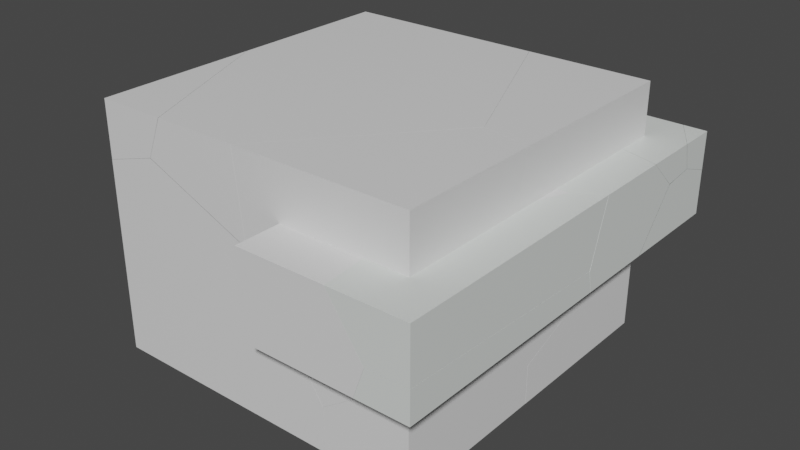 # Source: Shattered_Barry.blend  (saved by Blender 2.91.10; exported with 4.5.12 LTS)
import bpy
from mathutils import Matrix  # noqa: F401  (used for matrix-valued properties, if any)

bpy.ops.wm.read_factory_settings(use_empty=True)
scene = bpy.context.scene
scene.name = 'Scene'

# ---- collections
col_collection = bpy.data.collections.new('Collection'); scene.collection.children.link(col_collection)

# ---- materials (node trees are filled in below, after node groups)
mat_material = bpy.data.materials.new('Material')
mat_material.alpha_threshold = 0.0
mat_material.use_transparent_shadow = False
mat_material.line_color = (0.0, 0.0, 0.0, 1.0)
mat_material_001 = bpy.data.materials.new('Material.001')
mat_material_001.use_transparent_shadow = False

# ---- material node trees
mat_material.use_nodes = True; mat_material.node_tree.nodes.clear()
_N = mat_material.node_tree.nodes; _L = mat_material.node_tree.links
n0 = _N.new('ShaderNodeOutputMaterial'); n0.name = 'Material Output'; n0.location = (300, 300)
n1 = _N.new('ShaderNodeBsdfPrincipled'); n1.name = 'Principled BSDF'; n1.location = (10, 300)
n1.distribution = 'GGX'
n1.subsurface_method = 'BURLEY'
n1.inputs[2].default_value = 0.4
n1.inputs[3].default_value = 1.45
n1.inputs[27].default_value = (0.0, 0.0, 0.0, 1.0)
n1.inputs[28].default_value = 1.0
_L.new(n1.outputs[0], n0.inputs[0])
n0.is_active_output = True
mat_material_001.use_nodes = True; mat_material_001.node_tree.nodes.clear()
_N = mat_material_001.node_tree.nodes; _L = mat_material_001.node_tree.links
n0 = _N.new('ShaderNodeBsdfPrincipled'); n0.name = 'Principled BSDF'; n0.location = (10, 300)
n0.distribution = 'GGX'
n0.subsurface_method = 'BURLEY'
n0.inputs[0].default_value = (0.7663, 0.8, 0.7746, 1.0)
n0.inputs[3].default_value = 1.45
n0.inputs[27].default_value = (0.0, 0.0, 0.0, 1.0)
n0.inputs[28].default_value = 1.0
n1 = _N.new('ShaderNodeOutputMaterial'); n1.name = 'Material Output'; n1.location = (300, 300)
_L.new(n0.outputs[0], n1.inputs[0])
n1.is_active_output = True

# ---- world
world_world = bpy.data.worlds.new('World'); scene.world = world_world
world_world.use_nodes = True; world_world.node_tree.nodes.clear()
_N = world_world.node_tree.nodes; _L = world_world.node_tree.links
n0 = _N.new('ShaderNodeOutputWorld'); n0.name = 'World Output'; n0.location = (300, 300)
n1 = _N.new('ShaderNodeBackground'); n1.name = 'Background'; n1.location = (10, 300)
n1.inputs[0].default_value = (0.05088, 0.05088, 0.05088, 1.0)
_L.new(n1.outputs[0], n0.inputs[0])
n0.is_active_output = True
world_world.color = (0.05088, 0.05088, 0.05088)
world_world.use_sun_shadow = False
world_world.sun_shadow_jitter_overblur = 0.0

# ---- meshes
me_cube_cell_008 = bpy.data.meshes.new('Cube_cell.008')
me_cube_cell_008.from_pydata([(0.5567, 1.482, 1.247), (-0.3741, -0.7263, -1.478), (-0.5244, -0.3397, -1.346), (-0.1234, -1.055, -0.6735), (-0.9717, 1.482, 1.247), (-0.03268, -0.6766, 1.247), (-0.02889, -0.6853, 1.247), (0.5567, -0.8061, 1.247), (0.5567, -0.5849, -1.275), (0.5567, -0.6102, -1.223), (0.5567, 1.482, -0.4413), (0.5567, -1.102, -0.2154), (0.5567, -0.823, 1.163), (-1.152, 1.482, -0.1082), (-0.6897, 1.482, -0.638), (-0.9717, 1.482, 1.247), (-0.03268, -0.6766, 1.247), (-0.02889, -0.6853, 1.247), (0.5567, -0.8061, 1.247), (0.5567, -0.6102, -1.223), (0.5567, -0.5849, -1.275), (0.5567, 1.482, -0.4413), (0.5567, -0.823, 1.163), (0.5567, -1.102, -0.2154), (-1.152, 1.482, -0.1082), (-0.6897, 1.482, -0.638)], [], [(18, 0, 15, 16, 17), (19, 20, 21, 0, 18, 22, 23), (14, 13, 15, 0, 21), (3, 11, 12), (3, 9, 11), (12, 7, 6, 3), (3, 1, 8, 9), (3, 6, 5, 1), (10, 8, 1, 25), (24, 2, 1), (25, 1, 2), (2, 24, 25), (5, 4, 24, 1)])
_k = set([(4, 5), (4, 24), (5, 6), (6, 7), (7, 12), (8, 9), (8, 10), (9, 11), (10, 25), (11, 12), (13, 14), (13, 15), (14, 21), (15, 16), (16, 17), (17, 18), (18, 22), (19, 20), (19, 23), (20, 21), (22, 23), (24, 25)])
me_cube_cell_008.attributes.new('sharp_edge', 'BOOLEAN', 'EDGE').data.foreach_set('value', [ (min(e.vertices), max(e.vertices)) in _k for e in me_cube_cell_008.edges])
_uv = me_cube_cell_008.uv_layers.new(name='UVMap')
_uv.uv.foreach_set('vector', [0.625, 0.643, 0.625, 0.5, 0.7205, 0.5, 0.6618, 0.6349, 0.6616, 0.6354, 0.4192, 0.6308, 0.4149, 0.6292, 0.4843, 0.5, 0.625, 0.5, 0.625, 0.643, 0.6181, 0.6441, 0.5031, 0.6615, 0.4679, 0.4219, 0.5121, 0.3932, 0.625, 0.4045, 0.625, 0.5, 0.4843, 0.5, 1.0, 0.0, 1.0, 0.932, 0.06785, 0.0, 0.0, 0.0, 0.931, 0.0, 0.932, 0.932, 1.0, 0.9321, 0.9512, 0.9257, 0.02525, 0.0, 1.0, 0.0, 1.0, 1.0, 0.0, 0.0, 0.9486, 0.0, 1.0, 0.06902, 1.0, 1.0, 0.02525, 0.02525, 0.01793, 0.0, 1.0, 0.0, 0.9616, 0.0239, 0.9486, 0.9486, 0.0, 0.0, 0.9779, 0.0, 0.0265, 0.0, 1.0, 0.0, 1.0, 1.0, 1.0, 0.02215, 1.0, 1.0, 0.0, 0.0, 0.0, 0.0, 0.9735, 0.0, 0.9733, 0.9733, 0.9821, 0.0, 0.9818, 0.9778, 0.02196, 0.0, 0.0, 0.0])
me_cube_cell_008.materials.append(mat_material)
me_cube_cell_008.use_remesh_fix_poles = True
me_cube_cell_008.use_remesh_preserve_attributes = False
me_cube_cell_008.use_mirror_vertex_groups = False
me_cube_cell_008.update()
me_cube_cell_009 = bpy.data.meshes.new('Cube_cell.009')
me_cube_cell_009.from_pydata([(0.5791, 1.269, -0.3482), (-0.5001, -0.558, 0.05474), (-0.352, -0.9389, -0.07572), (-0.4235, -0.9493, -0.2144), (-0.2756, 1.269, -0.3482), (-0.3013, 0.7016, -0.3482), (-0.3753, -0.941, -0.3482), (0.5791, -0.7943, -0.3482), (0.5791, -0.7976, 0.123), (0.5791, -0.7976, 0.1288), (0.5791, 1.269, 0.9624), (-0.6679, 1.269, 0.7624), (0.5791, -0.7943, -0.3482), (-0.3753, -0.941, -0.3482), (-0.3013, 0.7016, -0.3482), (-0.2756, 1.269, -0.3482), (0.5791, -0.7976, 0.1288), (0.5791, -0.7976, 0.123), (-0.6679, 1.269, 0.7624), (0.5791, 1.269, 0.9624)], [], [(3, 2, 1), (15, 0, 12, 13, 14), (16, 17, 12, 0, 19), (11, 19, 0, 15), (3, 6, 7, 8), (1, 18, 3), (8, 9, 2, 3), (18, 1, 2, 9, 10), (3, 5, 6), (5, 3, 18, 4)])
_k = set([(4, 5), (4, 18), (5, 6), (6, 7), (7, 8), (8, 9), (9, 10), (10, 18), (11, 15), (11, 19), (12, 13), (12, 17), (13, 14), (14, 15), (16, 17), (16, 19)])
me_cube_cell_009.attributes.new('sharp_edge', 'BOOLEAN', 'EDGE').data.foreach_set('value', [ (min(e.vertices), max(e.vertices)) in _k for e in me_cube_cell_009.edges])
_uv = me_cube_cell_009.uv_layers.new(name='UVMap')
_uv.uv.foreach_set('vector', [0.0, 0.0, 1.0, 0.0, 1.0, 1.0, 0.3216, 0.5, 0.375, 0.5, 0.375, 0.6289, 0.3154, 0.6381, 0.32, 0.5355, 0.4148, 0.6292, 0.4143, 0.6292, 0.375, 0.6289, 0.375, 0.5, 0.4842, 0.5, 0.4678, 0.422, 0.4842, 0.5, 0.375, 0.5, 0.375, 0.4466, 1.0, 1.0, 0.2724, 0.2724, 0.9529, 0.07599, 0.9523, 0.9523, 1.0, 1.0, 0.02223, 0.0, 1.0, 0.0, 1.0, 0.9523, 0.9488, 0.9488, 0.0, 0.0, 1.0, 0.0, 0.02687, 0.0, 1.0, 1.0, 0.0, 0.0, 0.9488, 0.0, 0.9848, 0.9582, 1.0, 0.0, 1.0, 0.7277, 0.2724, 0.0, 0.7277, 0.7277, 0.0, 0.0, 0.9778, 0.0, 0.9778, 0.9389])
me_cube_cell_009.materials.append(mat_material)
me_cube_cell_009.use_remesh_fix_poles = True
me_cube_cell_009.use_remesh_preserve_attributes = False
me_cube_cell_009.use_mirror_vertex_groups = False
me_cube_cell_009.update()
me_cube_cell_001 = bpy.data.meshes.new('Cube_cell.001')
me_cube_cell_001.from_pydata([(0.7572, -0.7322, 1.091), (0.07693, 0.7296, -0.8283), (-0.3479, 0.172, -1.221), (0.1716, 1.098, 1.091), (0.7572, 0.9781, 1.091), (-1.369, -0.7322, 1.091), (-0.3083, -0.7322, -1.36), (0.7572, -0.7322, -0.6302), (-1.252, -0.7322, 0.04723), (0.7572, 0.6826, -0.3705), (0.1716, 1.098, 1.091), (-1.369, -0.7322, 1.091), (0.7572, 0.9781, 1.091), (-1.252, -0.7322, 0.04723), (-0.3083, -0.7322, -1.36), (0.7572, -0.7322, -0.6302), (0.7572, 0.6826, -0.3705)], [], [(10, 11, 0, 12), (13, 14, 15, 0, 11), (12, 0, 15, 16), (4, 9, 1, 3), (1, 2, 8, 5, 3), (8, 2, 6), (7, 6, 2, 1, 9)])
_k = set([(3, 4), (3, 5), (4, 9), (5, 8), (6, 7), (6, 8), (7, 9), (10, 11), (10, 12), (11, 13), (12, 16), (13, 14), (14, 15), (15, 16)])
me_cube_cell_001.attributes.new('sharp_edge', 'BOOLEAN', 'EDGE').data.foreach_set('value', [ (min(e.vertices), max(e.vertices)) in _k for e in me_cube_cell_001.edges])
_uv = me_cube_cell_001.uv_layers.new(name='UVMap')
_uv.uv.foreach_set('vector', [0.6616, 0.6356, 0.7579, 0.75, 0.625, 0.75, 0.625, 0.6431, 0.538, 0.8756, 0.4208, 0.8166, 0.4816, 0.75, 0.625, 0.75, 0.625, 0.8829, 0.625, 0.6431, 0.625, 0.75, 0.4816, 0.75, 0.5032, 0.6616, 0.921, 0.03388, 0.9317, 0.9317, 0.0, 0.0, 0.9744, 0.0, 1.0, 0.0, 1.0, 1.0, 0.05245, 0.05245, 0.03149, 0.02548, 1.0, 0.02556, 0.05245, 0.0, 1.0, 0.0, 1.0, 0.9475, 0.962, 0.953, 0.05249, 0.0, 0.0, 0.0, 0.0, 0.0, 0.9317, 0.0])
me_cube_cell_001.materials.append(mat_material)
me_cube_cell_001.use_remesh_fix_poles = True
me_cube_cell_001.use_remesh_preserve_attributes = False
me_cube_cell_001.use_mirror_vertex_groups = False
me_cube_cell_001.update()
me_cube_cell_002 = bpy.data.meshes.new('Cube_cell.002')
me_cube_cell_002.from_pydata([(0.7275, -1.135, -0.3846), (0.0466, 0.3267, 0.6938), (-0.3769, -0.2301, 0.3016), (-0.2032, 0.6553, -0.1113), (-0.2747, 0.6448, -0.2512), (-0.4089, 0.474, -0.3786), (-0.3373, -1.135, -0.3846), (-0.3372, -1.135, 0.1389), (-0.3372, -1.135, 0.1627), (0.7275, -1.135, 0.8923), (-0.401, 0.2961, -0.3846), (-0.4088, 0.4724, -0.3846), (-0.3715, 0.5098, -0.3846), (0.7275, 0.7989, -0.3846), (-0.2275, 0.6525, -0.3846), (0.7275, 0.7968, 0.09247), (0.7275, 0.2794, 1.152), (-0.3372, -1.135, 0.1627), (-0.3372, -1.135, 0.1389), (-0.3373, -1.135, -0.3846), (0.7275, -1.135, 0.8923), (-0.401, 0.2961, -0.3846), (-0.4088, 0.4724, -0.3846), (-0.3715, 0.5098, -0.3846), (-0.2275, 0.6525, -0.3846), (0.7275, 0.7989, -0.3846), (0.7275, 0.7968, 0.09247), (0.7275, 0.2794, 1.152)], [], [(3, 5, 1), (5, 2, 1), (4, 5, 3), (17, 18, 19, 0, 20), (0, 19, 21, 22, 23, 24, 25), (20, 0, 25, 26, 27), (14, 4, 3, 15, 13), (15, 3, 1, 16), (9, 16, 1, 2, 8), (2, 5, 7, 8), (10, 6, 7, 5), (12, 11, 5, 4), (11, 10, 5), (14, 12, 4)])
_k = set([(6, 7), (6, 10), (7, 8), (8, 9), (9, 16), (10, 11), (11, 12), (12, 14), (13, 14), (13, 15), (15, 16), (17, 18), (17, 20), (18, 19), (19, 21), (20, 27), (21, 22), (22, 23), (23, 24), (24, 25), (25, 26), (26, 27)])
me_cube_cell_002.attributes.new('sharp_edge', 'BOOLEAN', 'EDGE').data.foreach_set('value', [ (min(e.vertices), max(e.vertices)) in _k for e in me_cube_cell_002.edges])
_uv = me_cube_cell_002.uv_layers.new(name='UVMap')
_uv.uv.foreach_set('vector', [0.0, 0.0, 1.0, 0.0, 1.0, 1.0, 0.0, 0.0, 1.0, 0.0, 1.0, 1.0, 0.0, 0.0, 1.0, 0.0, 1.0, 1.0, 0.4206, 0.8165, 0.4186, 0.8165, 0.375, 0.8166, 0.375, 0.75, 0.4814, 0.75, 0.375, 0.75, 0.3084, 0.75, 0.3045, 0.6605, 0.304, 0.6495, 0.3063, 0.6472, 0.3153, 0.6383, 0.375, 0.6291, 0.4814, 0.75, 0.375, 0.75, 0.375, 0.6291, 0.4148, 0.6292, 0.503, 0.6616, 0.2745, 0.0, 1.0, 0.0, 1.0, 0.0, 1.0, 0.9488, 0.1126, 0.06134, 0.05119, 0.0, 1.0, 0.0, 1.0, 0.0, 1.0, 0.9318, 0.9551, 0.0343, 0.9318, 0.9318, 0.0, 0.0, 0.0, 0.0, 0.9477, 0.0, 1.0, 1.0, 0.0, 0.0, 0.9699, 0.0, 1.0, 0.05233, 0.1072, 0.0, 0.9698, 0.08183, 0.9699, 0.9699, 0.0, 0.0, 0.7256, 0.0, 1.0, 0.8937, 1.0, 1.0, 0.0, 0.0, 0.8937, 0.8937, 1.0, 0.8928, 1.0, 1.0, 0.2745, 0.2745, 1.0, 0.2744, 1.0, 1.0])
me_cube_cell_002.materials.append(mat_material)
me_cube_cell_002.use_remesh_fix_poles = True
me_cube_cell_002.use_remesh_preserve_attributes = False
me_cube_cell_002.use_mirror_vertex_groups = False
me_cube_cell_002.update()
me_cube_cell_003 = bpy.data.meshes.new('Cube_cell.003')
me_cube_cell_003.from_pydata([(-1.754, 2.173, 1.306), (1.139, -0.9211, -1.006), (1.108, -0.2165, -1.687), (1.563, -0.3648, -0.6146), (1.164, 0.3463, -1.289), (1.313, -0.03593, -1.42), (1.242, -0.04563, -1.559), (0.7143, 2.173, 1.306), (1.658, 0.005213, 1.306), (-1.754, 0.1513, 1.306), (0.1169, -1.827, 1.306), (-0.9089, -1.827, 1.306), (-1.104, -1.827, 0.8266), (0.234, -1.827, 0.2656), (-1.754, -0.9069, 0.1924), (-1.754, 0.6048, -1.296), (-1.754, 2.173, -0.1987), (0.5326, 2.173, -0.05119), (1.658, 0.005213, 1.306), (0.7143, 2.173, 1.306), (-1.754, 0.1513, 1.306), (-0.9089, -1.827, 1.306), (0.1169, -1.827, 1.306), (0.234, -1.827, 0.2656), (0.5326, 2.173, -0.05119), (-1.104, -1.827, 0.8266), (-1.754, 2.173, -0.1987), (-1.754, 0.6048, -1.296), (-1.754, -0.9069, 0.1924)], [], [(2, 3, 1), (21, 9, 14, 25), (5, 4, 3), (4, 5, 6), (18, 19, 0, 20, 11, 22), (23, 22, 11, 12), (20, 0, 26, 27, 28), (26, 0, 19, 17), (2, 1, 13, 25, 14, 15), (6, 2, 15, 16, 24), (3, 8, 10, 13, 1), (6, 5, 3, 2), (8, 3, 4, 24, 7), (4, 6, 24)])
_k = set([(7, 8), (7, 24), (8, 10), (9, 14), (9, 21), (10, 13), (11, 12), (11, 20), (12, 23), (13, 25), (14, 15), (15, 16), (16, 24), (17, 19), (17, 26), (18, 19), (18, 22), (20, 28), (21, 25), (22, 23), (26, 27), (27, 28)])
me_cube_cell_003.attributes.new('sharp_edge', 'BOOLEAN', 'EDGE').data.foreach_set('value', [ (min(e.vertices), max(e.vertices)) in _k for e in me_cube_cell_003.edges])
_uv = me_cube_cell_003.uv_layers.new(name='UVMap')
_uv.uv.foreach_set('vector', [0.0, 0.0, 1.0, 0.0, 1.0, 1.0, 0.1232, 0.1004, 0.9314, 0.01335, 0.9314, 0.9314, 0.04774, 0.04774, 0.0, 0.0, 1.0, 0.0, 1.0, 1.0, 0.0, 0.0, 1.0, 0.0, 1.0, 1.0, 0.6617, 0.6355, 0.7207, 0.5, 0.875, 0.5, 0.875, 0.6263, 0.8222, 0.75, 0.758, 0.75, 0.5383, 0.8757, 0.625, 0.883, 0.625, 0.9472, 0.585, 0.9593, 0.625, 0.1237, 0.625, 0.25, 0.4996, 0.25, 0.4082, 0.152, 0.5322, 0.05751, 0.4996, 0.25, 0.625, 0.25, 0.625, 0.4043, 0.5119, 0.3929, 1.0, 0.0, 0.0, 0.0, 0.9478, 0.0, 1.0, 0.04774, 1.0, 0.9314, 0.01725, 0.0, 1.0, 0.0, 1.0, 0.0, 1.0, 0.9828, 0.0222, 0.004995, 0.02191, 0.0, 1.0, 1.0, 0.02523, 0.02523, 0.994, 0.02549, 1.0, 0.0522, 1.0, 1.0, 0.0, 0.0, 1.0, 0.0, 1.0, 0.0, 1.0, 1.0, 1.0, 0.02523, 1.0, 1.0, 1.0, 0.0, 1.0, 0.9735, 0.9774, 0.9407, 1.0, 0.0, 1.0, 1.0, 0.02648, 0.0])
me_cube_cell_003.materials.append(mat_material)
me_cube_cell_003.use_remesh_fix_poles = True
me_cube_cell_003.use_remesh_preserve_attributes = False
me_cube_cell_003.use_mirror_vertex_groups = False
me_cube_cell_003.update()
me_cube_cell_004 = bpy.data.meshes.new('Cube_cell.004')
me_cube_cell_004.from_pydata([(-2.038, 1.224, -0.3699), (0.8791, -0.5987, 0.03472), (0.958, -0.9945, -0.2368), (-2.038, -0.4533, -0.3699), (-2.038, -0.3437, 0.02495), (-2.038, 1.224, 1.123), (1.079, 0.6584, -0.3699), (1.105, 1.224, -0.3699), (0.5009, -1.086, -0.3699), (1.005, -0.9863, -0.3699), (0.8415, -1.149, -0.3699), (0.8243, -1.166, -0.3699), (0.7113, 1.224, 0.7437), (0.2498, 1.224, 1.27), (-2.038, -0.4533, -0.3699), (-2.038, -0.3437, 0.02495), (0.5009, -1.086, -0.3699), (1.105, 1.224, -0.3699), (1.079, 0.6584, -0.3699), (1.005, -0.9863, -0.3699), (0.8415, -1.149, -0.3699), (0.8243, -1.166, -0.3699), (-2.038, 1.224, 1.123), (0.2498, 1.224, 1.27), (0.7113, 1.224, 0.7437)], [], [(0, 14, 15, 22), (16, 14, 0, 17, 18, 19, 20, 11), (23, 12, 17, 0, 22), (2, 1, 13), (1, 24, 13), (4, 3, 8), (21, 4, 8), (21, 2, 4), (6, 2, 9), (2, 6, 7, 24), (24, 1, 2), (9, 2, 21, 10), (4, 2, 13, 5)])
_k = set([(3, 4), (3, 8), (4, 5), (5, 13), (6, 7), (6, 9), (7, 24), (8, 21), (9, 10), (10, 21), (11, 16), (11, 20), (12, 17), (12, 23), (13, 24), (14, 15), (14, 16), (15, 22), (17, 18), (18, 19), (19, 20), (22, 23)])
me_cube_cell_004.attributes.new('sharp_edge', 'BOOLEAN', 'EDGE').data.foreach_set('value', [ (min(e.vertices), max(e.vertices)) in _k for e in me_cube_cell_004.edges])
_uv = me_cube_cell_004.uv_layers.new(name='UVMap')
_uv.uv.foreach_set('vector', [0.375, 0.25, 0.375, 0.1452, 0.4082, 0.1523, 0.4994, 0.25, 0.2837, 0.6444, 0.125, 0.6048, 0.125, 0.5, 0.3214, 0.5, 0.3199, 0.5353, 0.3152, 0.6381, 0.305, 0.6483, 0.3039, 0.6494, 0.5117, 0.3931, 0.4676, 0.4219, 0.375, 0.4464, 0.375, 0.25, 0.4994, 0.25, 0.0, 0.0, 1.0, 0.0, 0.9778, 0.9778, 0.0, 0.0, 0.9735, 0.0, 0.9731, 0.9731, 1.0, 0.983, 0.1283, 0.1112, 1.0, 0.1111, 1.0, 0.0, 0.983, 0.983, 0.1111, 0.1111, 0.0, 0.0, 1.0, 0.0, 0.983, 0.983, 1.0, 0.2713, 1.0, 1.0, 0.2716, 0.2716, 1.0, 1.0, 0.2713, 0.2713, 0.06053, 0.022, 1.0, 0.02184, 0.02646, 0.0, 1.0, 0.0, 1.0, 1.0, 1.0, 0.2716, 1.0, 1.0, 0.0, 0.0, 0.08704, 0.0, 0.01628, 0.0, 1.0, 0.0, 1.0, 0.9778, 0.05259, 0.02136])
me_cube_cell_004.materials.append(mat_material)
me_cube_cell_004.use_remesh_fix_poles = True
me_cube_cell_004.use_remesh_preserve_attributes = False
me_cube_cell_004.use_mirror_vertex_groups = False
me_cube_cell_004.update()
me_cube_cell_005 = bpy.data.meshes.new('Cube_cell.005')
me_cube_cell_005.from_pydata([(-0.2727, -0.6009, 0.3378), (-0.2487, 1.316, 0.3378), (0.5698, -0.6009, 0.3378), (-0.2727, 1.372, 0.3378), (0.3941, -0.6009, -0.09657), (0.3756, -0.6009, -0.1422), (-0.2727, -0.6009, -0.3383), (-0.2727, 0.3162, -0.7742), (0.5698, -0.6009, 0.3378), (-0.2487, 1.316, 0.3378), (-0.2727, 1.372, 0.3378), (0.3941, -0.6009, -0.09657), (-0.2727, -0.6009, -0.3383), (0.3756, -0.6009, -0.1422), (-0.2727, 0.3162, -0.7742)], [], [(10, 0, 8, 9), (11, 8, 0, 12, 13), (14, 12, 0, 10), (1, 2, 4), (5, 6, 7), (3, 1, 4, 5, 7)])
_k = set([(1, 2), (1, 3), (2, 4), (3, 7), (4, 5), (5, 6), (6, 7), (8, 9), (8, 11), (9, 10), (10, 14), (11, 13), (12, 13), (12, 14)])
me_cube_cell_005.attributes.new('sharp_edge', 'BOOLEAN', 'EDGE').data.foreach_set('value', [ (min(e.vertices), max(e.vertices)) in _k for e in me_cube_cell_005.edges])
_uv = me_cube_cell_005.uv_layers.new(name='UVMap')
_uv.uv.foreach_set('vector', [0.875, 0.6267, 0.875, 0.75, 0.8223, 0.75, 0.8735, 0.6302, 0.5888, 0.9583, 0.625, 0.9473, 0.625, 1.0, 0.5687, 1.0, 0.585, 0.9595, 0.5323, 0.05732, 0.5687, 0.0, 0.625, 0.0, 0.625, 0.1233, 0.8989, 0.0, 0.8987, 0.8758, 0.02278, 0.0, 1.0, 0.952, 0.1161, 0.06819, 1.0, 0.06827, 0.9866, 0.06842, 1.0, 0.1011, 1.0, 0.9772, 0.952, 0.952, 0.06827, 0.06827])
me_cube_cell_005.materials.append(mat_material)
me_cube_cell_005.use_remesh_fix_poles = True
me_cube_cell_005.use_remesh_preserve_attributes = False
me_cube_cell_005.use_mirror_vertex_groups = False
me_cube_cell_005.update()
me_cube_cell_006 = bpy.data.meshes.new('Cube_cell.006')
me_cube_cell_006.from_pydata([(-1.593, -0.8703, -0.7576), (1.301, 0.03422, -0.07144), (1.269, 0.7394, -0.7518), (1.34, -0.8703, -0.2097), (1.34, -0.8703, -0.7576), (-1.593, -0.8703, 1.564), (-0.9447, -0.8703, 1.76), (0.3973, -0.8703, 1.197), (-1.593, 0.04788, 1.129), (-1.593, 1.561, -0.362), (-1.593, 1.45, -0.7576), (-1.593, 0.1298, 1.048), (1.34, -0.856, -0.7576), (1.277, 0.5648, -0.7576), (0.9668, 0.8131, -0.7576), (1.269, 0.7377, -0.7576), (1.34, -0.8703, -0.7576), (1.34, -0.8703, -0.2097), (0.3973, -0.8703, 1.197), (-0.9447, -0.8703, 1.76), (-1.593, -0.8703, 1.564), (-1.593, 0.04788, 1.129), (-1.593, 0.1298, 1.048), (-1.593, 1.561, -0.362), (-1.593, 1.45, -0.7576), (1.269, 0.7377, -0.7576), (1.277, 0.5648, -0.7576), (1.34, -0.856, -0.7576), (0.9668, 0.8131, -0.7576)], [], [(20, 0, 16, 17, 18, 19), (24, 0, 20, 21, 22, 23), (25, 26, 27, 16, 0, 24, 28), (10, 9, 2, 14), (15, 14, 2), (6, 8, 5), (1, 2, 11, 8, 6, 7), (9, 11, 2), (1, 12, 13, 2), (15, 2, 13), (3, 4, 12, 1), (1, 7, 3)])
_k = set([(3, 4), (3, 7), (4, 12), (5, 6), (5, 8), (6, 7), (8, 11), (9, 10), (9, 11), (10, 14), (12, 13), (13, 15), (14, 15), (16, 17), (16, 27), (17, 18), (18, 19), (19, 20), (20, 21), (21, 22), (22, 23), (23, 24), (24, 28), (25, 26), (25, 28), (26, 27)])
me_cube_cell_006.attributes.new('sharp_edge', 'BOOLEAN', 'EDGE').data.foreach_set('value', [ (min(e.vertices), max(e.vertices)) in _k for e in me_cube_cell_006.edges])
_uv = me_cube_cell_006.uv_layers.new(name='UVMap')
_uv.uv.foreach_set('vector', [0.5685, 1.0, 0.375, 1.0, 0.375, 0.8167, 0.4207, 0.8167, 0.5379, 0.8756, 0.5848, 0.9595, 0.375, 0.145, 0.375, 0.0, 0.5685, 0.0, 0.5322, 0.05739, 0.5255, 0.06251, 0.408, 0.1519, 0.3039, 0.6495, 0.3044, 0.6603, 0.3083, 0.7491, 0.3083, 0.75, 0.125, 0.75, 0.125, 0.605, 0.285, 0.6448, 0.8909, 0.8736, 0.01717, 0.0, 1.0, 0.0, 1.0, 0.1039, 0.1053, 0.0, 0.1039, 0.1039, 0.0, 0.0, 0.04854, 0.0, 0.9315, 0.0, 0.9317, 0.8837, 0.0, 0.0, 1.0, 0.0, 1.0, 0.9827, 0.9315, 0.9315, 0.04854, 0.04854, 0.05285, 0.0, 0.9828, 0.0, 0.9827, 0.9827, 0.0, 0.0, 0.0, 0.0, 0.9325, 0.0, 1.0, 0.8948, 1.0, 1.0, 1.0, 0.8947, 1.0, 1.0, 0.8948, 0.8948, 0.9481, 0.0, 0.9474, 0.9288, 0.9325, 0.9325, 0.0, 0.0, 1.0, 0.0, 1.0, 0.9471, 0.0519, 0.0])
me_cube_cell_006.materials.append(mat_material)
me_cube_cell_006.use_remesh_fix_poles = True
me_cube_cell_006.use_remesh_preserve_attributes = False
me_cube_cell_006.use_mirror_vertex_groups = False
me_cube_cell_006.update()
me_cube_001_cell_008 = bpy.data.meshes.new('Cube.001_cell.008')
me_cube_001_cell_008.from_pydata([(0.09385, 0.1641, 0.1899), (-0.1892, 0.1641, 0.1899), (-0.1675, 0.1282, 0.1899), (0.09385, -0.3033, 0.1899), (0.09385, -0.2519, -0.02998), (0.09385, -0.2295, -0.1231), (0.09385, 0.1641, -0.2691), (-0.1126, 0.1641, -0.3375), (-0.1892, 0.1641, 0.1899), (-0.1675, 0.1282, 0.1899), (0.09385, -0.3033, 0.1899), (0.09385, -0.2519, -0.02998), (0.09385, -0.2295, -0.1231), (0.09385, 0.1641, -0.2691), (-0.1126, 0.1641, -0.3375)], [], [(10, 0, 8, 9), (13, 0, 10, 11, 12), (8, 0, 13, 14), (3, 2, 4), (5, 4, 2, 1, 7), (7, 6, 5)])
_k = set([(1, 2), (1, 7), (2, 3), (3, 4), (4, 5), (5, 6), (6, 7), (8, 9), (8, 14), (9, 10), (10, 11), (11, 12), (12, 13), (13, 14)])
me_cube_001_cell_008.attributes.new('sharp_edge', 'BOOLEAN', 'EDGE').data.foreach_set('value', [ (min(e.vertices), max(e.vertices)) in _k for e in me_cube_001_cell_008.edges])
_uv = me_cube_001_cell_008.uv_layers.new(name='UVMap')
_uv.uv.foreach_set('vector', [0.625, 0.5229, 0.625, 0.5, 0.6604, 0.5, 0.6577, 0.5018, 0.5103, 0.5, 0.625, 0.5, 0.625, 0.5229, 0.57, 0.5204, 0.5468, 0.5193, 0.625, 0.4646, 0.625, 0.5, 0.5103, 0.5, 0.4932, 0.4742, 0.8644, 0.7033, 0.1596, 0.0, 0.8661, 0.0, 1.0, 0.8246, 0.8661, 0.8661, 0.1596, 0.1596, 0.1272, 0.09282, 1.0, 0.09328, 0.09328, 0.09328, 0.8232, 0.09248, 0.8246, 0.8246])
me_cube_001_cell_008.materials.append(mat_material_001)
me_cube_001_cell_008.use_remesh_fix_poles = True
me_cube_001_cell_008.use_remesh_preserve_attributes = False
me_cube_001_cell_008.use_mirror_vertex_groups = False
me_cube_001_cell_008.update()
me_cube_001_cell_009 = bpy.data.meshes.new('Cube.001_cell.009')
me_cube_001_cell_009.from_pydata([(0.1876, 0.2886, -0.3175), (-0.3624, 0.2784, -0.3175), (-0.3667, 0.2886, -0.3175), (0.1876, -1.012, -0.3175), (0.1876, -0.4916, 0.3185), (0.1876, -0.104, 0.3676), (0.1876, -0.4031, 0.332), (0.1876, 0.2886, 0.2214), (-0.3465, 0.2886, -0.2612), (-0.03025, 0.2886, 0.1391), (-0.01967, 0.2886, 0.1525), (-0.3624, 0.2784, -0.3175), (-0.3667, 0.2886, -0.3175), (0.1876, -1.012, -0.3175), (0.1876, -0.4916, 0.3185), (0.1876, 0.2886, 0.2214), (0.1876, -0.104, 0.3676), (0.1876, -0.4031, 0.332), (-0.3465, 0.2886, -0.2612), (-0.03025, 0.2886, 0.1391), (-0.01967, 0.2886, 0.1525)], [], [(11, 12, 0, 13), (14, 13, 0, 15, 16, 17), (15, 0, 12, 18, 19, 20), (9, 6, 5, 10), (10, 5, 7), (8, 4, 6, 9), (2, 1, 4, 8), (4, 1, 3)])
_k = set([(1, 2), (1, 3), (2, 8), (3, 4), (4, 6), (5, 6), (5, 7), (7, 10), (8, 9), (9, 10), (11, 12), (11, 13), (12, 18), (13, 14), (14, 17), (15, 16), (15, 20), (16, 17), (18, 19), (19, 20)])
me_cube_001_cell_009.attributes.new('sharp_edge', 'BOOLEAN', 'EDGE').data.foreach_set('value', [ (min(e.vertices), max(e.vertices)) in _k for e in me_cube_001_cell_009.edges])
_uv = me_cube_001_cell_009.uv_layers.new(name='UVMap')
_uv.uv.foreach_set('vector', [0.3063, 0.5005, 0.3057, 0.5, 0.375, 0.5, 0.375, 0.5637, 0.534, 0.5382, 0.375, 0.5637, 0.375, 0.5, 0.5097, 0.5, 0.5463, 0.5192, 0.5374, 0.5339, 0.5097, 0.5, 0.375, 0.5, 0.375, 0.4307, 0.3891, 0.4332, 0.4892, 0.4728, 0.4925, 0.4741, 0.0552, 0.0, 0.8241, 0.0, 0.8225, 0.8225, 0.09236, 0.09236, 1.0, 0.09236, 1.0, 0.8225, 0.271, 0.09348, 0.05605, 0.0, 0.9194, 0.0, 1.0, 0.1759, 1.0, 0.9448, 0.877, 0.0555, 1.0, 0.06676, 0.9194, 0.9194, 0.05605, 0.05605, 0.9225, 0.9225, 0.06676, 0.06676, 0.922, 0.06668])
me_cube_001_cell_009.materials.append(mat_material_001)
me_cube_001_cell_009.use_remesh_fix_poles = True
me_cube_001_cell_009.use_remesh_preserve_attributes = False
me_cube_001_cell_009.use_mirror_vertex_groups = False
me_cube_001_cell_009.update()
me_cube_001_cell_001 = bpy.data.meshes.new('Cube.001_cell.001')
me_cube_001_cell_001.from_pydata([(0.4021, -1.617, 0.3162), (-0.2172, 0.6621, -0.4238), (-0.1716, 0.7786, -0.4275), (0.08891, 1.19, 0.3162), (0.4021, 1.391, 0.3162), (0.1282, 1.216, 0.3162), (-0.6127, -0.5557, 0.3162), (-0.6099, -0.5488, 0.3162), (-0.5226, -1.617, 0.3162), (-0.09359, -1.617, -0.3201), (0.4021, -1.617, -0.3048), (0.4021, 1.148, -0.4255), (0.4021, 1.186, -0.3118), (0.08891, 1.19, 0.3162), (-0.6099, -0.5488, 0.3162), (-0.6127, -0.5557, 0.3162), (-0.5226, -1.617, 0.3162), (0.4021, 1.391, 0.3162), (0.1282, 1.216, 0.3162), (-0.09359, -1.617, -0.3201), (0.4021, -1.617, -0.3048), (0.4021, 1.148, -0.4255), (0.4021, 1.186, -0.3118)], [], [(13, 14, 15, 16, 0, 17, 18), (20, 0, 16, 19), (21, 22, 17, 0, 20), (2, 7, 3), (7, 2, 1, 6), (10, 9, 1, 2, 11), (5, 4, 12), (11, 2, 3, 5, 12), (6, 1, 9, 8)])
_k = set([(3, 5), (3, 7), (4, 5), (4, 12), (6, 7), (6, 8), (8, 9), (9, 10), (10, 11), (11, 12), (13, 14), (13, 18), (14, 15), (15, 16), (16, 19), (17, 18), (17, 22), (19, 20), (20, 21), (21, 22)])
me_cube_001_cell_001.attributes.new('sharp_edge', 'BOOLEAN', 'EDGE').data.foreach_set('value', [ (min(e.vertices), max(e.vertices)) in _k for e in me_cube_001_cell_001.edges])
_uv = me_cube_001_cell_001.uv_layers.new(name='UVMap')
_uv.uv.foreach_set('vector', [0.6642, 0.6124, 0.7515, 0.6976, 0.7519, 0.698, 0.7406, 0.75, 0.625, 0.75, 0.625, 0.6025, 0.6592, 0.6112, 0.4697, 0.75, 0.625, 0.75, 0.625, 0.8656, 0.4659, 0.812, 0.4396, 0.6145, 0.468, 0.6126, 0.625, 0.6025, 0.625, 0.75, 0.4697, 0.75, 1.0, 0.0, 1.0, 0.9371, 0.0629, 0.0, 0.9371, 0.9371, 0.0, 0.0, 1.0, 0.0, 1.0, 0.9368, 0.9795, 0.06836, 0.9784, 0.9784, 0.0, 0.0, 1.0, 1.0, 0.0795, 0.0795, 0.9369, 0.0, 0.9367, 0.7911, 0.1435, 0.0, 0.0795, 0.0, 1.0, 0.0, 1.0, 0.9371, 0.9369, 0.9369, 0.1435, 0.1435, 0.9368, 0.9368, 0.0, 0.0, 0.9784, 0.0, 0.9268, 0.04838])
me_cube_001_cell_001.materials.append(mat_material_001)
me_cube_001_cell_001.use_remesh_fix_poles = True
me_cube_001_cell_001.use_remesh_preserve_attributes = False
me_cube_001_cell_001.use_mirror_vertex_groups = False
me_cube_001_cell_001.update()
me_cube_001_cell_002 = bpy.data.meshes.new('Cube.001_cell.002')
me_cube_001_cell_002.from_pydata([(0.3464, -1.481, -0.1665), (-0.2729, 0.7995, 0.09217), (-0.228, 0.9134, 0.08848), (-0.2991, 0.8807, 0.02786), (-0.2783, -1.481, -0.1665), (-0.1486, -1.481, 0.1957), (-0.1363, -1.481, 0.1961), (0.3464, -1.481, 0.2097), (-0.2952, -1.041, -0.1665), (-0.3683, 0.8779, -0.1665), (0.2946, 1.305, -0.1665), (0.3464, 1.338, -0.1665), (0.3464, 1.282, 0.08944), (0.3464, 1.05, 0.09961), (-0.1486, -1.481, 0.1957), (-0.2783, -1.481, -0.1665), (0.3464, -1.481, 0.2097), (-0.1363, -1.481, 0.1961), (-0.2952, -1.041, -0.1665), (-0.3683, 0.8779, -0.1665), (0.2946, 1.305, -0.1665), (0.3464, 1.338, -0.1665), (0.3464, 1.282, 0.08944), (0.3464, 1.05, 0.09961)], [], [(1, 2, 3), (14, 15, 0, 16, 17), (0, 15, 18, 19, 20, 21), (16, 0, 21, 22, 23), (1, 3, 8, 4, 5), (9, 8, 3), (10, 2, 12, 11), (13, 6, 7), (2, 10, 9, 3), (12, 2, 1, 5, 6, 13)])
_k = set([(4, 5), (4, 8), (5, 6), (6, 7), (7, 13), (8, 9), (9, 10), (10, 11), (11, 12), (12, 13), (14, 15), (14, 17), (15, 18), (16, 17), (16, 23), (18, 19), (19, 20), (20, 21), (21, 22), (22, 23)])
me_cube_001_cell_002.attributes.new('sharp_edge', 'BOOLEAN', 'EDGE').data.foreach_set('value', [ (min(e.vertices), max(e.vertices)) in _k for e in me_cube_001_cell_002.edges])
_uv = me_cube_001_cell_002.uv_layers.new(name='UVMap')
_uv.uv.foreach_set('vector', [0.0, 0.0, 1.0, 0.0, 1.0, 1.0, 0.4656, 0.8119, 0.375, 0.8281, 0.375, 0.75, 0.4691, 0.75, 0.4657, 0.8103, 0.375, 0.75, 0.2969, 0.75, 0.2948, 0.7284, 0.2857, 0.6344, 0.3685, 0.6134, 0.375, 0.6118, 0.4691, 0.75, 0.375, 0.75, 0.375, 0.6118, 0.439, 0.6145, 0.4415, 0.6259, 1.0, 0.0, 1.0, 1.0, 0.2032, 0.2032, 0.1283, 0.0209, 0.02148, 0.0, 1.0, 0.7944, 0.2032, 0.0, 1.0, 0.0, 0.8367, 0.8367, 0.0, 0.0, 0.9193, 0.0, 0.9196, 0.837, 1.0, 0.09289, 1.0, 0.9824, 0.1103, 0.09258, 0.0, 0.0, 0.8367, 0.0, 0.7944, 0.7944, 1.0, 1.0, 0.08068, 0.0, 1.0, 0.0, 1.0, 0.0, 1.0, 0.9785, 0.9824, 0.9824, 0.09289, 0.09289])
me_cube_001_cell_002.materials.append(mat_material_001)
me_cube_001_cell_002.use_remesh_fix_poles = True
me_cube_001_cell_002.use_remesh_preserve_attributes = False
me_cube_001_cell_002.use_mirror_vertex_groups = False
me_cube_001_cell_002.update()
me_cube_001_cell_003 = bpy.data.meshes.new('Cube.001_cell.003')
me_cube_001_cell_003.from_pydata([(-1.388, 0.3307, 0.3327), (0.349, 0.2935, 0.3327), (0.3264, 0.3307, 0.3327), (0.6118, -0.8272, 0.3327), (0.6118, -0.1407, 0.3327), (-1.366, -0.2333, 0.3327), (-1.388, -0.2266, 0.3327), (-1.388, 0.3307, -0.1932), (0.6118, -0.4487, -0.02466), (0.6118, -0.06553, 0.02054), (0.6118, -0.1169, 0.01436), (0.6118, -0.08795, 0.1143), (0.6118, -0.7926, 0.3), (-0.0737, 0.3307, -0.567), (0.09978, 0.3307, -0.5805), (0.07668, 0.3307, -0.6097), (0.06652, 0.3307, -0.6068), (0.4031, 0.3307, -0.1962), (0.349, 0.2935, 0.3327), (0.3264, 0.3307, 0.3327), (-1.388, -0.2266, 0.3327), (-1.366, -0.2333, 0.3327), (0.6118, -0.8272, 0.3327), (0.6118, -0.1407, 0.3327), (-1.388, 0.3307, -0.1932), (0.6118, -0.7926, 0.3), (0.6118, -0.4487, -0.02466), (0.6118, -0.1169, 0.01436), (0.6118, -0.06553, 0.02054), (0.6118, -0.08795, 0.1143), (0.06652, 0.3307, -0.6068), (-0.0737, 0.3307, -0.567), (0.4031, 0.3307, -0.1962), (0.09978, 0.3307, -0.5805), (0.07668, 0.3307, -0.6097)], [], [(18, 19, 0, 20, 21, 22, 23), (24, 20, 0), (23, 22, 25, 26, 27, 28, 29), (30, 31, 24, 0, 19, 32, 33, 34), (17, 9, 10, 14), (14, 10, 8, 15), (15, 8, 12, 16), (12, 3, 5, 13, 16), (7, 13, 5, 6), (11, 1, 4), (17, 2, 1, 11, 9)])
_k = set([(1, 2), (1, 4), (2, 17), (3, 5), (3, 12), (4, 11), (5, 6), (6, 7), (7, 13), (8, 10), (8, 12), (9, 10), (9, 11), (13, 16), (14, 15), (14, 17), (15, 16), (18, 19), (18, 23), (19, 32), (20, 21), (20, 24), (21, 22), (22, 25), (23, 29), (24, 31), (25, 26), (26, 27), (27, 28), (28, 29), (30, 31), (30, 34), (32, 33), (33, 34)])
me_cube_001_cell_003.attributes.new('sharp_edge', 'BOOLEAN', 'EDGE').data.foreach_set('value', [ (min(e.vertices), max(e.vertices)) in _k for e in me_cube_001_cell_003.edges])
_uv = me_cube_001_cell_003.uv_layers.new(name='UVMap')
_uv.uv.foreach_set('vector', [0.6579, 0.5018, 0.6607, 0.5, 0.875, 0.5, 0.875, 0.5273, 0.8722, 0.5276, 0.625, 0.5568, 0.625, 0.5231, 0.4935, 0.25, 0.625, 0.2227, 0.625, 0.25, 0.625, 0.5231, 0.625, 0.5568, 0.6168, 0.5551, 0.5357, 0.5382, 0.5454, 0.5219, 0.547, 0.5194, 0.5704, 0.5205, 0.3901, 0.4318, 0.4001, 0.4143, 0.4935, 0.25, 0.625, 0.25, 0.625, 0.4643, 0.4928, 0.4739, 0.3967, 0.436, 0.3894, 0.4331, 0.09182, 0.0, 0.8241, 0.0, 1.0, 0.08088, 1.0, 0.9068, 0.9068, 0.9068, 0.08088, 0.08088, 1.0, 0.07999, 1.0, 0.944, 0.944, 0.944, 0.07999, 0.07999, 1.0, 0.08057, 1.0, 0.9604, 0.08057, 0.08057, 0.05818, 0.04881, 1.0, 0.04843, 1.0, 0.9218, 0.9604, 0.9604, 0.9219, 0.03397, 0.9218, 0.9218, 0.04843, 0.04843, 0.05871, 0.03356, 1.0, 0.1343, 1.0, 0.8383, 0.295, 0.1347, 0.9082, 0.0, 0.907, 0.8718, 0.8383, 0.8383, 0.1343, 0.1343, 0.1759, 0.0])
me_cube_001_cell_003.materials.append(mat_material_001)
me_cube_001_cell_003.use_remesh_fix_poles = True
me_cube_001_cell_003.use_remesh_preserve_attributes = False
me_cube_001_cell_003.use_mirror_vertex_groups = False
me_cube_001_cell_003.update()
me_cube_001_cell_004 = bpy.data.meshes.new('Cube.001_cell.004')
me_cube_001_cell_004.from_pydata([(-1.311, 1.451, -0.3707), (0.04151, -1.286, -0.1761), (0.1148, -1.252, -0.1151), (0.689, -0.6388, 0.6293), (0.372, -0.8398, 0.6293), (0.689, 0.2902, 0.6293), (-1.311, -0.8216, 0.6293), (-1.311, 0.8908, 0.6293), (-1.311, -1.38, -0.3707), (-1.311, 1.451, 0.09971), (-0.9015, -1.384, -0.3707), (0.28, 1.106, -0.3707), (0.133, 1.451, -0.3707), (0.5975, -0.8862, -0.3707), (0.689, -0.8273, -0.3707), (0.689, 0.1446, -0.3707), (-0.02728, -1.289, -0.3707), (0.689, -0.8817, -0.1179), (0.689, 0.6695, 0.2699), (0.689, -0.6434, 0.6155), (0.689, 0.3248, 0.5966), (0.1422, 1.451, -0.3124), (0.1524, 1.451, -0.3153), (0.1384, 1.451, -0.3553), (0.689, -0.6434, 0.6155), (0.689, -0.8817, -0.1179), (0.689, 0.2902, 0.6293), (-1.311, 0.8908, 0.6293), (0.372, -0.8398, 0.6293), (0.689, -0.6388, 0.6293), (-1.311, -0.8216, 0.6293), (-1.311, 1.451, 0.09971), (-1.311, -1.38, -0.3707), (0.689, -0.8273, -0.3707), (0.5975, -0.8862, -0.3707), (-0.02728, -1.289, -0.3707), (-0.9015, -1.384, -0.3707), (0.133, 1.451, -0.3707), (0.28, 1.106, -0.3707), (0.689, 0.1446, -0.3707), (0.689, 0.6695, 0.2699), (0.689, 0.3248, 0.5966), (0.1422, 1.451, -0.3124), (0.1524, 1.451, -0.3153), (0.1384, 1.451, -0.3553)], [], [(28, 29, 26, 27, 30), (27, 31, 0, 32, 30), (33, 34, 35, 36, 32, 0, 37, 38, 39), (25, 33, 39, 40, 41, 26, 29, 24), (37, 0, 31, 42, 43, 44), (10, 1, 4, 6, 8), (21, 20, 18, 22), (18, 15, 11, 23, 22), (11, 12, 23), (16, 1, 10), (13, 1, 16), (5, 20, 21, 9, 7), (1, 13, 14, 17), (17, 2, 1), (1, 2, 4), (19, 3, 4, 2), (2, 17, 19)])
_k = set([(3, 4), (3, 19), (4, 6), (5, 7), (5, 20), (6, 8), (7, 9), (8, 10), (9, 21), (10, 16), (11, 12), (11, 15), (12, 23), (13, 14), (13, 16), (14, 17), (15, 18), (17, 19), (18, 20), (21, 22), (22, 23), (24, 25), (24, 29), (25, 33), (26, 27), (26, 41), (27, 31), (28, 29), (28, 30), (30, 32), (31, 42), (32, 36), (33, 34), (34, 35), (35, 36), (37, 38), (37, 44), (38, 39), (39, 40), (40, 41), (42, 43), (43, 44)])
me_cube_001_cell_004.attributes.new('sharp_edge', 'BOOLEAN', 'EDGE').data.foreach_set('value', [ (min(e.vertices), max(e.vertices)) in _k for e in me_cube_001_cell_004.edges])
_uv = me_cube_001_cell_004.uv_layers.new(name='UVMap')
_uv.uv.foreach_set('vector', [0.6642, 0.6123, 0.625, 0.6024, 0.625, 0.5569, 0.875, 0.5274, 0.875, 0.6114, 0.625, 0.2226, 0.4926, 0.25, 0.375, 0.25, 0.375, 0.1112, 0.625, 0.1386, 0.375, 0.6117, 0.3636, 0.6146, 0.2855, 0.6343, 0.1762, 0.639, 0.125, 0.6388, 0.125, 0.5, 0.3055, 0.5, 0.3239, 0.5169, 0.375, 0.564, 0.4382, 0.6143, 0.375, 0.6117, 0.375, 0.564, 0.5351, 0.5383, 0.6168, 0.5552, 0.625, 0.5569, 0.625, 0.6024, 0.6215, 0.6027, 0.375, 0.4305, 0.375, 0.25, 0.4926, 0.25, 0.3896, 0.4317, 0.3888, 0.4329, 0.3789, 0.4312, 0.7945, 0.7945, 0.0, 0.0, 0.9416, 0.0, 0.9675, 0.02018, 0.7673, 0.7215, 0.9606, 0.9606, 0.08058, 0.08058, 1.0, 0.0803, 1.0, 0.9443, 0.0803, 0.0803, 0.9402, 0.08007, 1.0, 0.7388, 1.0, 0.9667, 0.9443, 0.9443, 0.7388, 0.7388, 0.9669, 0.7382, 0.9667, 0.9667, 0.7949, 0.7949, 0.0, 0.0, 0.7945, 0.0, 0.2032, 0.0, 1.0, 0.0, 1.0, 0.7949, 0.05825, 0.009379, 0.08058, 0.0, 0.9606, 0.0, 0.9226, 0.8885, 0.05905, 0.02507, 1.0, 0.0, 1.0, 0.7968, 0.8956, 0.8236, 0.07104, 0.0, 0.07938, 0.0, 1.0, 0.0, 1.0, 1.0, 1.0, 1.0, 0.0, 0.0, 1.0, 0.05835, 0.9196, 0.0, 0.937, 0.03135, 0.9372, 0.9372, 0.0, 0.0, 0.0, 0.0, 0.9206, 0.0, 0.9196, 0.9196])
me_cube_001_cell_004.materials.append(mat_material_001)
me_cube_001_cell_004.use_remesh_fix_poles = True
me_cube_001_cell_004.use_remesh_preserve_attributes = False
me_cube_001_cell_004.use_mirror_vertex_groups = False
me_cube_001_cell_004.update()
me_cube_001_cell_005 = bpy.data.meshes.new('Cube.001_cell.005')
me_cube_001_cell_005.from_pydata([(0.8071, 0.1736, -0.1466), (0.7819, 0.2548, -0.2102), (0.8529, 0.2878, -0.1499), (1.113, 0.6999, 0.5941), (-0.5715, 0.7182, 0.5941), (-0.5715, -1.436, 0.5941), (0.4149, -1.037, 0.5941), (0.4121, -1.044, 0.5941), (-0.5715, 0.1601, -0.4059), (-0.5715, -0.00469, -0.4059), (-0.5715, 0.5976, 0.3779), (-0.4235, 0.1588, -0.4059), (-0.171, 0.156, -0.4059), (-0.2073, 0.1564, -0.4059), (-0.334, 0.09001, -0.4059), (-0.3889, 0.06807, -0.4059), (0.4121, -1.044, 0.5941), (0.4149, -1.037, 0.5941), (1.113, 0.6999, 0.5941), (-0.5715, 0.7182, 0.5941), (-0.5715, -1.436, 0.5941), (-0.5715, -0.00469, -0.4059), (-0.5715, 0.5976, 0.3779), (-0.5715, 0.1601, -0.4059), (-0.4235, 0.1588, -0.4059), (-0.2073, 0.1564, -0.4059), (-0.171, 0.156, -0.4059), (-0.334, 0.09001, -0.4059), (-0.3889, 0.06807, -0.4059)], [], [(0, 1, 2), (16, 17, 18, 19, 20), (21, 20, 19, 22, 23), (23, 24, 25, 26, 27, 28, 21), (11, 8, 10), (12, 13, 2, 1), (12, 1, 14), (1, 0, 15, 14), (3, 2, 13, 11, 10, 4), (6, 2, 3), (0, 2, 6, 7), (7, 5, 9, 15, 0)])
_k = set([(3, 4), (3, 6), (4, 10), (5, 7), (5, 9), (6, 7), (8, 10), (8, 11), (9, 15), (11, 13), (12, 13), (12, 14), (14, 15), (16, 17), (16, 20), (17, 18), (18, 19), (19, 22), (20, 21), (21, 28), (22, 23), (23, 24), (24, 25), (25, 26), (26, 27), (27, 28)])
me_cube_001_cell_005.attributes.new('sharp_edge', 'BOOLEAN', 'EDGE').data.foreach_set('value', [ (min(e.vertices), max(e.vertices)) in _k for e in me_cube_001_cell_005.edges])
_uv = me_cube_001_cell_005.uv_layers.new(name='UVMap')
_uv.uv.foreach_set('vector', [0.0, 0.0, 1.0, 0.0, 1.0, 1.0, 0.752, 0.6979, 0.7517, 0.6975, 0.6644, 0.6124, 0.875, 0.6115, 0.875, 0.7171, 0.375, 0.1031, 0.625, 0.0329, 0.625, 0.1385, 0.5709, 0.1326, 0.375, 0.1111, 0.125, 0.6389, 0.1435, 0.6389, 0.1705, 0.639, 0.1751, 0.6391, 0.1547, 0.6423, 0.1478, 0.6434, 0.125, 0.6469, 0.9546, 0.0, 0.9546, 0.712, 0.2422, 0.0, 1.0, 0.7968, 0.8368, 0.8368, 0.0, 0.0, 1.0, 0.0, 0.7968, 0.7968, 0.0, 0.0, 0.7952, 0.0, 0.0, 0.0, 1.0, 0.0, 1.0, 0.8372, 0.7952, 0.7952, 0.06291, 0.0, 1.0, 0.0, 1.0, 0.8368, 0.9546, 0.9546, 0.2422, 0.2422, 0.05427, 0.02345, 1.0, 0.06312, 1.0, 1.0, 0.06291, 0.06291, 1.0, 0.0, 1.0, 1.0, 0.06312, 0.06312, 0.06338, 0.0, 0.9366, 0.0, 0.9501, 0.04582, 0.9966, 0.9517, 0.8372, 0.8372, 0.0, 0.0])
me_cube_001_cell_005.materials.append(mat_material)
me_cube_001_cell_005.use_remesh_fix_poles = True
me_cube_001_cell_005.use_remesh_preserve_attributes = False
me_cube_001_cell_005.use_mirror_vertex_groups = False
me_cube_001_cell_005.update()
me_cube_001_cell_006 = bpy.data.meshes.new('Cube.001_cell.006')
me_cube_001_cell_006.from_pydata([(-0.6582, -1.23, 0.6259), (-0.6582, -1.23, -0.3741), (0.7203, 1.048, -0.1146), (0.6942, 1.131, -0.1802), (-0.6582, -0.5632, 0.6259), (0.4147, -1.23, 0.6259), (0.3246, -0.1716, 0.6259), (0.7152, -1.23, -0.3741), (0.8444, -1.23, -0.01254), (-0.6582, -0.2722, 0.4228), (-0.6582, 0.8694, -0.3741), (-0.5011, 0.9329, -0.3741), (-0.2496, 1.033, -0.3741), (-0.2967, 1.014, -0.3741), (0.6251, 1.129, -0.3741), (0.4147, -1.23, 0.6259), (0.3246, -0.1716, 0.6259), (-0.6582, -0.5632, 0.6259), (0.8444, -1.23, -0.01254), (0.7152, -1.23, -0.3741), (-0.6582, -0.2722, 0.4228), (-0.6582, 0.8694, -0.3741), (-0.5011, 0.9329, -0.3741), (-0.2967, 1.014, -0.3741), (-0.2496, 1.033, -0.3741), (0.6251, 1.129, -0.3741)], [], [(17, 0, 15, 16), (8, 15, 0, 1, 19), (21, 1, 0, 17, 20), (19, 1, 21, 22, 23, 24, 25), (14, 3, 18, 7), (11, 10, 9), (4, 6, 2, 13, 11, 9), (3, 2, 18), (2, 3, 12, 13), (12, 3, 14), (2, 6, 5, 18)])
_k = set([(4, 6), (4, 9), (5, 6), (5, 18), (7, 14), (7, 18), (8, 15), (8, 19), (9, 10), (10, 11), (11, 13), (12, 13), (12, 14), (15, 16), (16, 17), (17, 20), (19, 25), (20, 21), (21, 22), (22, 23), (23, 24), (24, 25)])
me_cube_001_cell_006.attributes.new('sharp_edge', 'BOOLEAN', 'EDGE').data.foreach_set('value', [ (min(e.vertices), max(e.vertices)) in _k for e in me_cube_001_cell_006.edges])
_uv = me_cube_001_cell_006.uv_layers.new(name='UVMap')
_uv.uv.foreach_set('vector', [0.875, 0.7173, 0.875, 0.75, 0.7409, 0.75, 0.7522, 0.6981, 0.4657, 0.8121, 0.625, 0.8659, 0.625, 1.0, 0.375, 1.0, 0.375, 0.8283, 0.375, 0.1029, 0.375, 0.0, 0.625, 0.0, 0.625, 0.03269, 0.5742, 0.04696, 0.2967, 0.75, 0.125, 0.75, 0.125, 0.6471, 0.1446, 0.644, 0.1702, 0.64, 0.1761, 0.6391, 0.2854, 0.6344, 0.2056, 0.0, 1.0, 0.0, 1.0, 0.9794, 0.9791, 0.859, 0.04516, 0.04516, 0.7695, 0.04557, 0.7699, 0.7699, 0.9685, 0.9457, 0.06279, 0.0, 0.0, 0.0, 0.8394, 0.0, 1.0, 0.04516, 1.0, 0.7699, 0.0, 0.0, 1.0, 0.0, 0.9794, 0.9794, 1.0, 1.0, 0.0, 0.0, 0.7962, 0.0, 1.0, 0.1606, 0.7962, 0.7962, 0.0, 0.0, 0.7944, 0.0, 0.0, 0.0, 0.9372, 0.0, 0.9269, 0.8779, 0.9787, 0.9787])
me_cube_001_cell_006.materials.append(mat_material)
me_cube_001_cell_006.materials.append(mat_material_001)
me_cube_001_cell_006.use_remesh_fix_poles = True
me_cube_001_cell_006.use_remesh_preserve_attributes = False
me_cube_001_cell_006.use_mirror_vertex_groups = False
me_cube_001_cell_006.update()

# ---- objects
ob_cube_cell = bpy.data.objects.new('Cube_cell', me_cube_cell_008)
ob_cube_cell_001 = bpy.data.objects.new('Cube_cell.001', me_cube_cell_009)
ob_cube_cell_002 = bpy.data.objects.new('Cube_cell.002', me_cube_cell_001)
ob_cube_cell_003 = bpy.data.objects.new('Cube_cell.003', me_cube_cell_002)
ob_cube_cell_004 = bpy.data.objects.new('Cube_cell.004', me_cube_cell_003)
ob_cube_cell_005 = bpy.data.objects.new('Cube_cell.005', me_cube_cell_004)
ob_cube_cell_006 = bpy.data.objects.new('Cube_cell.006', me_cube_cell_005)
ob_cube_cell_007 = bpy.data.objects.new('Cube_cell.007', me_cube_cell_006)
ob_cube_001_cell = bpy.data.objects.new('Cube.001_cell', me_cube_001_cell_008)
ob_cube_001_cell_001 = bpy.data.objects.new('Cube.001_cell.001', me_cube_001_cell_009)
ob_cube_001_cell_002 = bpy.data.objects.new('Cube.001_cell.002', me_cube_001_cell_001)
ob_cube_001_cell_003 = bpy.data.objects.new('Cube.001_cell.003', me_cube_001_cell_002)
ob_cube_001_cell_004 = bpy.data.objects.new('Cube.001_cell.004', me_cube_001_cell_003)
ob_cube_001_cell_005 = bpy.data.objects.new('Cube.001_cell.005', me_cube_001_cell_004)
ob_cube_001_cell_006 = bpy.data.objects.new('Cube.001_cell.006', me_cube_001_cell_005)
ob_cube_001_cell_007 = bpy.data.objects.new('Cube.001_cell.007', me_cube_001_cell_006)

# ---- transforms, parenting, visibility, modifiers, constraints
ob_cube_cell.location = (1.443, 0.5182, 0.2532)
ob_cube_cell.lineart.crease_threshold = 0.0
ob_cube_cell_001.location = (1.421, 0.7312, -1.152)
ob_cube_cell_001.lineart.crease_threshold = 0.0
ob_cube_cell_002.location = (1.243, -1.268, 0.4094)
ob_cube_cell_002.lineart.crease_threshold = 0.0
ob_cube_cell_003.location = (1.272, -0.8646, -1.115)
ob_cube_cell_003.lineart.crease_threshold = 0.0
ob_cube_cell_004.location = (-0.2455, -0.1729, 0.1939)
ob_cube_cell_004.lineart.crease_threshold = 0.0
ob_cube_cell_005.location = (0.03843, 0.7761, -1.13)
ob_cube_cell_005.lineart.crease_threshold = 0.0
ob_cube_cell_006.location = (-1.727, -1.399, 1.162)
ob_cube_cell_006.lineart.crease_threshold = 0.0
ob_cube_cell_007.location = (-0.4072, -1.13, -0.7424)
ob_cube_cell_007.lineart.crease_threshold = 0.0
ob_cube_001_cell.location = (2.368, 2.386, 0.6869)
ob_cube_001_cell.lineart.crease_threshold = 0.0
ob_cube_001_cell_001.location = (2.274, 2.261, 0.1943)
ob_cube_001_cell_001.lineart.crease_threshold = 0.0
ob_cube_001_cell_002.location = (2.059, -0.9332, 0.5606)
ob_cube_001_cell_002.lineart.crease_threshold = 0.0
ob_cube_001_cell_003.location = (2.115, -1.069, 0.04331)
ob_cube_001_cell_003.lineart.crease_threshold = 0.0
ob_cube_001_cell_004.location = (1.85, 2.219, 0.5441)
ob_cube_001_cell_004.lineart.crease_threshold = 0.0
ob_cube_001_cell_005.location = (1.773, 1.099, 0.2475)
ob_cube_001_cell_005.lineart.crease_threshold = 0.0
ob_cube_001_cell_006.location = (1.033, -0.443, 0.2827)
ob_cube_001_cell_006.lineart.crease_threshold = 0.0
ob_cube_001_cell_007.location = (1.12, -1.32, 0.2509)
ob_cube_001_cell_007.lineart.crease_threshold = 0.0

# ---- collection membership
col_collection.objects.link(ob_cube_cell)
col_collection.objects.link(ob_cube_cell_001)
col_collection.objects.link(ob_cube_cell_002)
col_collection.objects.link(ob_cube_cell_003)
col_collection.objects.link(ob_cube_cell_004)
col_collection.objects.link(ob_cube_cell_005)
col_collection.objects.link(ob_cube_cell_006)
col_collection.objects.link(ob_cube_cell_007)
col_collection.objects.link(ob_cube_001_cell)
col_collection.objects.link(ob_cube_001_cell_001)
col_collection.objects.link(ob_cube_001_cell_002)
col_collection.objects.link(ob_cube_001_cell_003)
col_collection.objects.link(ob_cube_001_cell_004)
col_collection.objects.link(ob_cube_001_cell_005)
col_collection.objects.link(ob_cube_001_cell_006)
col_collection.objects.link(ob_cube_001_cell_007)

# ---- scene / render settings (as saved in the file)
scene.frame_start = 1; scene.frame_end = 250; scene.frame_set(1)
scene.render.engine = 'BLENDER_EEVEE_NEXT'
scene.cycles.use_denoising = False
scene.cycles.samples = 128
scene.cycles.sampling_pattern = 'TABULATED_SOBOL'
scene.cycles.use_adaptive_sampling = False
scene.cycles.use_light_tree = False
scene.view_settings.view_transform = 'Filmic'
bpy.context.view_layer.update()

# ---- added for rendering (the .blend has no active camera and no usable light): camera, sun
cam_auto = bpy.data.cameras.new('AutoCamera')
cam_auto.lens = 50.0
cam_auto.sensor_width = 36.0
cam_auto.clip_end = 1000.0
ob_auto_camera = bpy.data.objects.new('AutoCamera', cam_auto)
scene.collection.objects.link(ob_auto_camera)
ob_auto_camera.location = (7.08714, -8.22764, 5.48509)
ob_auto_camera.rotation_euler = (1.09748, -7.21219e-08, 0.694738)
scene.camera = ob_auto_camera
light_auto_sun = bpy.data.lights.new('AutoSun', 'SUN')
light_auto_sun.energy = 3.0
light_auto_sun.angle = 0.0523599
ob_auto_sun = bpy.data.objects.new('AutoSun', light_auto_sun)
scene.collection.objects.link(ob_auto_sun)
ob_auto_sun.rotation_euler = (0.872665, 0.174533, 0.523599)
bpy.context.view_layer.update()
